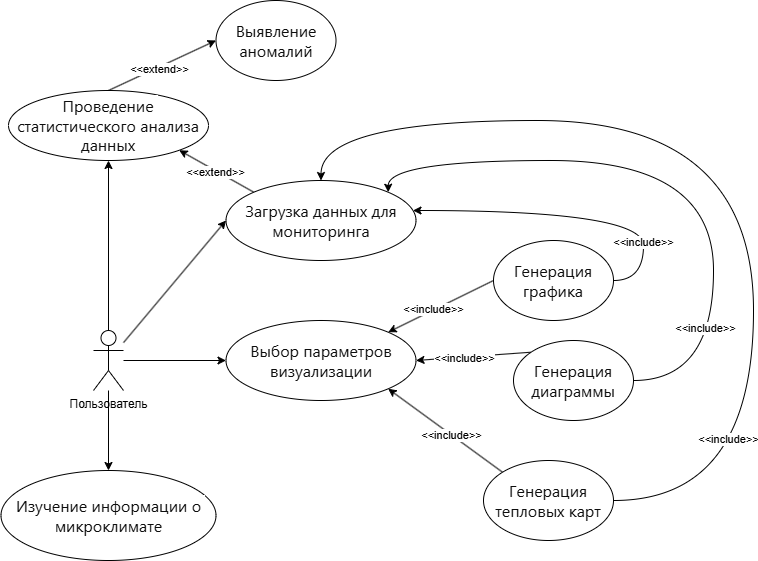

The diagram above was exported from draw.io. Its source (the exported page's mxGraphModel, read from the mxfile embedded in the PNG):
<mxGraphModel dx="2261" dy="788" grid="1" gridSize="10" guides="1" tooltips="1" connect="1" arrows="1" fold="1" page="1" pageScale="1" pageWidth="827" pageHeight="1169" math="0" shadow="0">
  <root>
    <mxCell id="0" />
    <mxCell id="1" parent="0" />
    <mxCell id="X-8roIrKd8uSb25Af5d3-11" style="rounded=0;orthogonalLoop=1;jettySize=auto;html=1;entryX=0;entryY=0.5;entryDx=0;entryDy=0;" parent="1" source="X-8roIrKd8uSb25Af5d3-1" target="X-8roIrKd8uSb25Af5d3-3" edge="1">
      <mxGeometry relative="1" as="geometry" />
    </mxCell>
    <mxCell id="X-8roIrKd8uSb25Af5d3-12" style="rounded=0;orthogonalLoop=1;jettySize=auto;html=1;entryX=0;entryY=0.5;entryDx=0;entryDy=0;" parent="1" source="X-8roIrKd8uSb25Af5d3-1" target="X-8roIrKd8uSb25Af5d3-5" edge="1">
      <mxGeometry relative="1" as="geometry" />
    </mxCell>
    <mxCell id="X-8roIrKd8uSb25Af5d3-13" style="rounded=0;orthogonalLoop=1;jettySize=auto;html=1;entryX=0.5;entryY=0;entryDx=0;entryDy=0;" parent="1" source="X-8roIrKd8uSb25Af5d3-1" target="X-8roIrKd8uSb25Af5d3-2" edge="1">
      <mxGeometry relative="1" as="geometry" />
    </mxCell>
    <mxCell id="X-8roIrKd8uSb25Af5d3-37" style="edgeStyle=orthogonalEdgeStyle;rounded=0;orthogonalLoop=1;jettySize=auto;html=1;entryX=0.5;entryY=1;entryDx=0;entryDy=0;" parent="1" source="X-8roIrKd8uSb25Af5d3-1" target="X-8roIrKd8uSb25Af5d3-4" edge="1">
      <mxGeometry relative="1" as="geometry" />
    </mxCell>
    <mxCell id="X-8roIrKd8uSb25Af5d3-1" value="Пользователь" style="shape=umlActor;verticalLabelPosition=bottom;verticalAlign=top;html=1;outlineConnect=0;" parent="1" vertex="1">
      <mxGeometry x="40" y="410" width="30" height="60" as="geometry" />
    </mxCell>
    <mxCell id="X-8roIrKd8uSb25Af5d3-2" value="&lt;span style=&quot;color: rgb(13, 13, 13); font-family: ui-sans-serif, -apple-system, system-ui, &amp;quot;Segoe UI&amp;quot;, Roboto, Ubuntu, Cantarell, &amp;quot;Noto Sans&amp;quot;, sans-serif, Helvetica, &amp;quot;Apple Color Emoji&amp;quot;, Arial, &amp;quot;Segoe UI Emoji&amp;quot;, &amp;quot;Segoe UI Symbol&amp;quot;; font-size: 16px; text-align: left; white-space-collapse: preserve; background-color: rgb(255, 255, 255);&quot;&gt;Изучение информации о микроклимате&lt;/span&gt;" style="ellipse;whiteSpace=wrap;html=1;" parent="1" vertex="1">
      <mxGeometry x="-52.5" y="550" width="215" height="90" as="geometry" />
    </mxCell>
    <mxCell id="X-8roIrKd8uSb25Af5d3-19" style="rounded=0;orthogonalLoop=1;jettySize=auto;html=1;entryX=0;entryY=0.5;entryDx=0;entryDy=0;exitX=1;exitY=0;exitDx=0;exitDy=0;startArrow=classic;startFill=1;endArrow=none;endFill=0;" parent="1" source="X-8roIrKd8uSb25Af5d3-5" target="X-8roIrKd8uSb25Af5d3-8" edge="1">
      <mxGeometry relative="1" as="geometry" />
    </mxCell>
    <mxCell id="X-8roIrKd8uSb25Af5d3-22" value="&amp;lt;&amp;lt;include&amp;gt;&amp;gt;" style="edgeLabel;html=1;align=center;verticalAlign=middle;resizable=0;points=[];rotation=0;" parent="X-8roIrKd8uSb25Af5d3-19" vertex="1" connectable="0">
      <mxGeometry x="-0.1558" y="1" relative="1" as="geometry">
        <mxPoint as="offset" />
      </mxGeometry>
    </mxCell>
    <mxCell id="X-8roIrKd8uSb25Af5d3-20" style="rounded=0;orthogonalLoop=1;jettySize=auto;html=1;entryX=0;entryY=0;entryDx=0;entryDy=0;exitX=1;exitY=0.5;exitDx=0;exitDy=0;startArrow=classic;startFill=1;endArrow=none;endFill=0;" parent="1" source="X-8roIrKd8uSb25Af5d3-5" target="X-8roIrKd8uSb25Af5d3-9" edge="1">
      <mxGeometry relative="1" as="geometry" />
    </mxCell>
    <mxCell id="X-8roIrKd8uSb25Af5d3-23" value="&amp;lt;&amp;lt;include&amp;gt;&amp;gt;" style="edgeLabel;html=1;align=center;verticalAlign=middle;resizable=0;points=[];" parent="X-8roIrKd8uSb25Af5d3-20" vertex="1" connectable="0">
      <mxGeometry x="-0.164" y="-1" relative="1" as="geometry">
        <mxPoint as="offset" />
      </mxGeometry>
    </mxCell>
    <mxCell id="X-8roIrKd8uSb25Af5d3-21" style="rounded=0;orthogonalLoop=1;jettySize=auto;html=1;entryX=0;entryY=0;entryDx=0;entryDy=0;exitX=1;exitY=1;exitDx=0;exitDy=0;startArrow=classic;startFill=1;endArrow=none;endFill=0;" parent="1" source="X-8roIrKd8uSb25Af5d3-5" target="X-8roIrKd8uSb25Af5d3-10" edge="1">
      <mxGeometry relative="1" as="geometry" />
    </mxCell>
    <mxCell id="X-8roIrKd8uSb25Af5d3-24" value="&amp;lt;&amp;lt;include&amp;gt;&amp;gt;" style="edgeLabel;html=1;align=center;verticalAlign=middle;resizable=0;points=[];rotation=0;" parent="X-8roIrKd8uSb25Af5d3-21" vertex="1" connectable="0">
      <mxGeometry x="0.0954" relative="1" as="geometry">
        <mxPoint as="offset" />
      </mxGeometry>
    </mxCell>
    <mxCell id="X-8roIrKd8uSb25Af5d3-25" style="edgeStyle=orthogonalEdgeStyle;rounded=0;orthogonalLoop=1;jettySize=auto;html=1;entryX=1;entryY=0.5;entryDx=0;entryDy=0;curved=1;startArrow=classic;startFill=1;endArrow=none;endFill=0;" parent="1" source="X-8roIrKd8uSb25Af5d3-3" target="X-8roIrKd8uSb25Af5d3-8" edge="1">
      <mxGeometry relative="1" as="geometry">
        <Array as="points">
          <mxPoint x="590" y="290" />
          <mxPoint x="590" y="360" />
        </Array>
      </mxGeometry>
    </mxCell>
    <mxCell id="X-8roIrKd8uSb25Af5d3-30" value="&amp;lt;&amp;lt;include&amp;gt;&amp;gt;" style="edgeLabel;html=1;align=center;verticalAlign=middle;resizable=0;points=[];" parent="X-8roIrKd8uSb25Af5d3-25" vertex="1" connectable="0">
      <mxGeometry x="0.5864" y="-1" relative="1" as="geometry">
        <mxPoint as="offset" />
      </mxGeometry>
    </mxCell>
    <mxCell id="X-8roIrKd8uSb25Af5d3-26" style="edgeStyle=orthogonalEdgeStyle;rounded=0;orthogonalLoop=1;jettySize=auto;html=1;entryX=1;entryY=0.5;entryDx=0;entryDy=0;curved=1;startArrow=classic;startFill=1;endArrow=none;endFill=0;exitX=1;exitY=0;exitDx=0;exitDy=0;" parent="1" source="X-8roIrKd8uSb25Af5d3-3" target="X-8roIrKd8uSb25Af5d3-9" edge="1">
      <mxGeometry relative="1" as="geometry">
        <Array as="points">
          <mxPoint x="335" y="240" />
          <mxPoint x="660" y="240" />
          <mxPoint x="660" y="460" />
        </Array>
      </mxGeometry>
    </mxCell>
    <mxCell id="X-8roIrKd8uSb25Af5d3-31" value="&amp;lt;&amp;lt;include&amp;gt;&amp;gt;" style="edgeLabel;html=1;align=center;verticalAlign=middle;resizable=0;points=[];" parent="X-8roIrKd8uSb25Af5d3-26" vertex="1" connectable="0">
      <mxGeometry x="0.5968" y="-9" relative="1" as="geometry">
        <mxPoint as="offset" />
      </mxGeometry>
    </mxCell>
    <mxCell id="X-8roIrKd8uSb25Af5d3-27" style="edgeStyle=orthogonalEdgeStyle;rounded=0;orthogonalLoop=1;jettySize=auto;html=1;entryX=1;entryY=0.5;entryDx=0;entryDy=0;curved=1;startArrow=classic;startFill=1;endArrow=none;endFill=0;" parent="1" source="X-8roIrKd8uSb25Af5d3-3" target="X-8roIrKd8uSb25Af5d3-10" edge="1">
      <mxGeometry relative="1" as="geometry">
        <Array as="points">
          <mxPoint x="268" y="200" />
          <mxPoint x="700" y="200" />
          <mxPoint x="700" y="580" />
        </Array>
      </mxGeometry>
    </mxCell>
    <mxCell id="X-8roIrKd8uSb25Af5d3-28" value="&lt;span style=&quot;color: rgba(0, 0, 0, 0); font-family: monospace; font-size: 0px; text-align: start; background-color: rgb(251, 251, 251);&quot;&gt;%3CmxGraphModel%3E%3Croot%3E%3CmxCell%20id%3D%220%22%2F%3E%3CmxCell%20id%3D%221%22%20parent%3D%220%22%2F%3E%3CmxCell%20id%3D%222%22%20value%3D%22%26amp%3Blt%3B%26amp%3Blt%3Binclude%26amp%3Bgt%3B%26amp%3Bgt%3B%22%20style%3D%22edgeLabel%3Bhtml%3D1%3Balign%3Dcenter%3BverticalAlign%3Dmiddle%3Bresizable%3D0%3Bpoints%3D%5B%5D%3Brotation%3D0%3B%22%20vertex%3D%221%22%20connectable%3D%220%22%20parent%3D%221%22%3E%3CmxGeometry%20x%3D%22386.55007302184526%22%20y%3D%22400.8073942761662%22%20as%3D%22geometry%22%2F%3E%3C%2FmxCell%3E%3C%2Froot%3E%3C%2FmxGraphModel%3E&lt;/span&gt;" style="edgeLabel;html=1;align=center;verticalAlign=middle;resizable=0;points=[];" parent="X-8roIrKd8uSb25Af5d3-27" vertex="1" connectable="0">
      <mxGeometry x="-0.588" y="-2" relative="1" as="geometry">
        <mxPoint as="offset" />
      </mxGeometry>
    </mxCell>
    <mxCell id="X-8roIrKd8uSb25Af5d3-32" value="&amp;lt;&amp;lt;include&amp;gt;&amp;gt;" style="edgeLabel;html=1;align=center;verticalAlign=middle;resizable=0;points=[];" parent="X-8roIrKd8uSb25Af5d3-27" vertex="1" connectable="0">
      <mxGeometry x="0.601" y="-26" relative="1" as="geometry">
        <mxPoint as="offset" />
      </mxGeometry>
    </mxCell>
    <mxCell id="X-8roIrKd8uSb25Af5d3-33" style="rounded=0;orthogonalLoop=1;jettySize=auto;html=1;entryX=1;entryY=1;entryDx=0;entryDy=0;exitX=0;exitY=0;exitDx=0;exitDy=0;" parent="1" source="X-8roIrKd8uSb25Af5d3-3" target="X-8roIrKd8uSb25Af5d3-4" edge="1">
      <mxGeometry relative="1" as="geometry" />
    </mxCell>
    <mxCell id="X-8roIrKd8uSb25Af5d3-34" value="&amp;lt;&amp;lt;extend&amp;gt;&amp;gt;" style="edgeLabel;html=1;align=center;verticalAlign=middle;resizable=0;points=[];" parent="X-8roIrKd8uSb25Af5d3-33" vertex="1" connectable="0">
      <mxGeometry x="0.0177" y="1" relative="1" as="geometry">
        <mxPoint as="offset" />
      </mxGeometry>
    </mxCell>
    <mxCell id="X-8roIrKd8uSb25Af5d3-3" value="&lt;span style=&quot;color: rgb(13, 13, 13); font-family: ui-sans-serif, -apple-system, system-ui, &amp;quot;Segoe UI&amp;quot;, Roboto, Ubuntu, Cantarell, &amp;quot;Noto Sans&amp;quot;, sans-serif, Helvetica, &amp;quot;Apple Color Emoji&amp;quot;, Arial, &amp;quot;Segoe UI Emoji&amp;quot;, &amp;quot;Segoe UI Symbol&amp;quot;; font-size: 16px; text-align: left; white-space-collapse: preserve; background-color: rgb(255, 255, 255);&quot;&gt;Загрузка данных для мониторинга&lt;/span&gt;" style="ellipse;whiteSpace=wrap;html=1;" parent="1" vertex="1">
      <mxGeometry x="172.5" y="260" width="190" height="80" as="geometry" />
    </mxCell>
    <mxCell id="X-8roIrKd8uSb25Af5d3-35" style="rounded=0;orthogonalLoop=1;jettySize=auto;html=1;entryX=0;entryY=0.5;entryDx=0;entryDy=0;exitX=0.5;exitY=0;exitDx=0;exitDy=0;" parent="1" source="X-8roIrKd8uSb25Af5d3-4" target="X-8roIrKd8uSb25Af5d3-6" edge="1">
      <mxGeometry relative="1" as="geometry">
        <mxPoint x="-90" y="200" as="targetPoint" />
      </mxGeometry>
    </mxCell>
    <mxCell id="X-8roIrKd8uSb25Af5d3-41" value="&amp;lt;&amp;lt;extend&amp;gt;&amp;gt;" style="edgeLabel;html=1;align=center;verticalAlign=middle;resizable=0;points=[];" parent="X-8roIrKd8uSb25Af5d3-35" vertex="1" connectable="0">
      <mxGeometry x="-0.0634" y="-2" relative="1" as="geometry">
        <mxPoint x="-1" as="offset" />
      </mxGeometry>
    </mxCell>
    <mxCell id="X-8roIrKd8uSb25Af5d3-4" value="&lt;span style=&quot;color: rgb(13, 13, 13); font-family: ui-sans-serif, -apple-system, system-ui, &amp;quot;Segoe UI&amp;quot;, Roboto, Ubuntu, Cantarell, &amp;quot;Noto Sans&amp;quot;, sans-serif, Helvetica, &amp;quot;Apple Color Emoji&amp;quot;, Arial, &amp;quot;Segoe UI Emoji&amp;quot;, &amp;quot;Segoe UI Symbol&amp;quot;; font-size: 16px; text-align: left; white-space-collapse: preserve; background-color: rgb(255, 255, 255);&quot;&gt;Проведение статистического анализа данных&lt;/span&gt;" style="ellipse;whiteSpace=wrap;html=1;" parent="1" vertex="1">
      <mxGeometry x="-45" y="170" width="200" height="70" as="geometry" />
    </mxCell>
    <mxCell id="X-8roIrKd8uSb25Af5d3-5" value="&lt;span style=&quot;color: rgb(13, 13, 13); font-family: ui-sans-serif, -apple-system, system-ui, &amp;quot;Segoe UI&amp;quot;, Roboto, Ubuntu, Cantarell, &amp;quot;Noto Sans&amp;quot;, sans-serif, Helvetica, &amp;quot;Apple Color Emoji&amp;quot;, Arial, &amp;quot;Segoe UI Emoji&amp;quot;, &amp;quot;Segoe UI Symbol&amp;quot;; font-size: 16px; text-align: left; white-space-collapse: preserve; background-color: rgb(255, 255, 255);&quot;&gt;Выбор параметров визуализации&lt;/span&gt;" style="ellipse;whiteSpace=wrap;html=1;" parent="1" vertex="1">
      <mxGeometry x="172.5" y="400" width="190" height="80" as="geometry" />
    </mxCell>
    <mxCell id="X-8roIrKd8uSb25Af5d3-6" value="&lt;span style=&quot;color: rgb(13, 13, 13); font-family: ui-sans-serif, -apple-system, system-ui, &amp;quot;Segoe UI&amp;quot;, Roboto, Ubuntu, Cantarell, &amp;quot;Noto Sans&amp;quot;, sans-serif, Helvetica, &amp;quot;Apple Color Emoji&amp;quot;, Arial, &amp;quot;Segoe UI Emoji&amp;quot;, &amp;quot;Segoe UI Symbol&amp;quot;; font-size: 16px; text-align: left; white-space-collapse: preserve; background-color: rgb(255, 255, 255);&quot;&gt;Выявление аномалий&lt;/span&gt;" style="ellipse;whiteSpace=wrap;html=1;" parent="1" vertex="1">
      <mxGeometry x="162.5" y="80" width="120" height="80" as="geometry" />
    </mxCell>
    <mxCell id="X-8roIrKd8uSb25Af5d3-8" value="&lt;span style=&quot;color: rgb(13, 13, 13); font-family: ui-sans-serif, -apple-system, system-ui, &amp;quot;Segoe UI&amp;quot;, Roboto, Ubuntu, Cantarell, &amp;quot;Noto Sans&amp;quot;, sans-serif, Helvetica, &amp;quot;Apple Color Emoji&amp;quot;, Arial, &amp;quot;Segoe UI Emoji&amp;quot;, &amp;quot;Segoe UI Symbol&amp;quot;; font-size: 16px; text-align: left; white-space-collapse: preserve; background-color: rgb(255, 255, 255);&quot;&gt;Генерация графика&lt;/span&gt;" style="ellipse;whiteSpace=wrap;html=1;" parent="1" vertex="1">
      <mxGeometry x="440" y="320" width="120" height="80" as="geometry" />
    </mxCell>
    <mxCell id="X-8roIrKd8uSb25Af5d3-9" value="&lt;span style=&quot;color: rgb(13, 13, 13); font-family: ui-sans-serif, -apple-system, system-ui, &amp;quot;Segoe UI&amp;quot;, Roboto, Ubuntu, Cantarell, &amp;quot;Noto Sans&amp;quot;, sans-serif, Helvetica, &amp;quot;Apple Color Emoji&amp;quot;, Arial, &amp;quot;Segoe UI Emoji&amp;quot;, &amp;quot;Segoe UI Symbol&amp;quot;; font-size: 16px; text-align: left; white-space-collapse: preserve; background-color: rgb(255, 255, 255);&quot;&gt;Генерация диаграммы&lt;/span&gt;" style="ellipse;whiteSpace=wrap;html=1;" parent="1" vertex="1">
      <mxGeometry x="460" y="420" width="120" height="80" as="geometry" />
    </mxCell>
    <mxCell id="X-8roIrKd8uSb25Af5d3-10" value="&lt;span style=&quot;color: rgb(13, 13, 13); font-family: ui-sans-serif, -apple-system, system-ui, &amp;quot;Segoe UI&amp;quot;, Roboto, Ubuntu, Cantarell, &amp;quot;Noto Sans&amp;quot;, sans-serif, Helvetica, &amp;quot;Apple Color Emoji&amp;quot;, Arial, &amp;quot;Segoe UI Emoji&amp;quot;, &amp;quot;Segoe UI Symbol&amp;quot;; font-size: 16px; text-align: left; white-space-collapse: preserve; background-color: rgb(255, 255, 255);&quot;&gt;Генерация тепловых карт&lt;/span&gt;" style="ellipse;whiteSpace=wrap;html=1;" parent="1" vertex="1">
      <mxGeometry x="430" y="540" width="130" height="80" as="geometry" />
    </mxCell>
  </root>
</mxGraphModel>